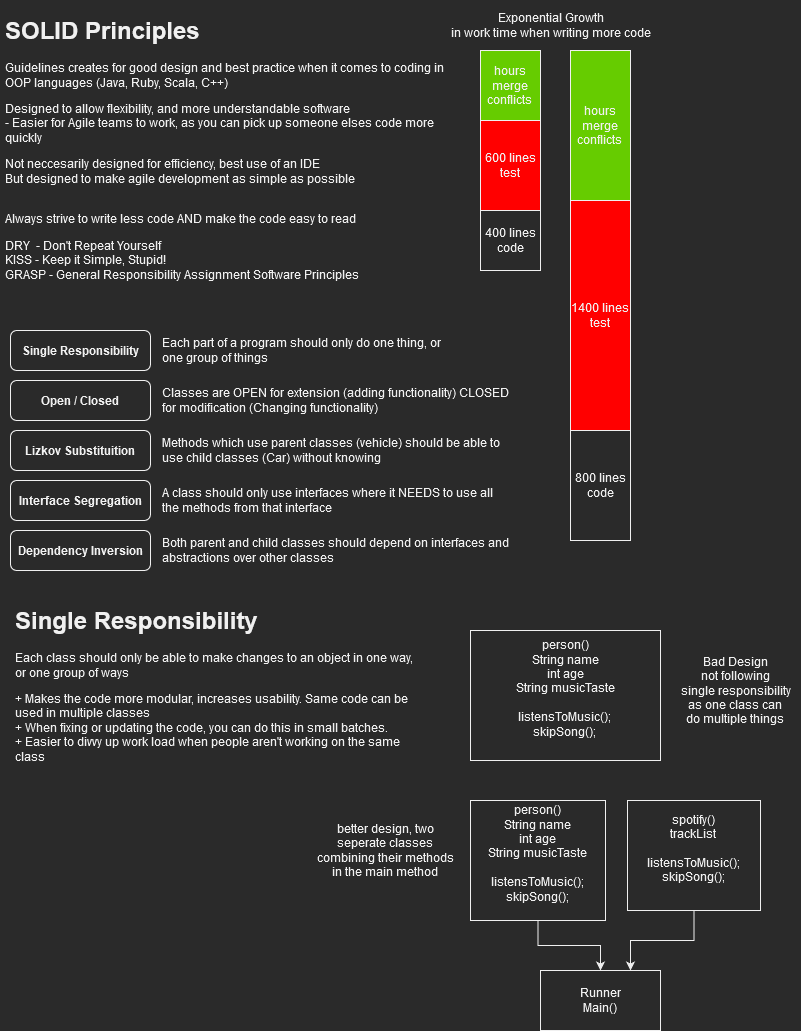

The diagram above was exported from draw.io. Its source (the exported page's mxGraphModel, read from the mxfile embedded in the PNG):
<mxGraphModel dx="1185" dy="627" grid="1" gridSize="10" guides="1" tooltips="1" connect="1" arrows="1" fold="1" page="1" pageScale="1" pageWidth="827" pageHeight="1169" math="0" shadow="0">
  <root>
    <mxCell id="0" />
    <mxCell id="1" parent="0" />
    <mxCell id="NYBQSIEvqw0tyRYtHgdK-1" value="&lt;h1&gt;SOLID Principles&lt;br&gt;&lt;/h1&gt;&lt;p&gt;Guidelines creates for good design and best practice when it comes to coding in OOP languages (Java, Ruby, Scala, C++) &lt;br&gt;&lt;/p&gt;&lt;p&gt;Designed to allow flexibility, and more understandable software&lt;br&gt;- Easier for Agile teams to work, as you can pick up someone elses code more quickly&lt;/p&gt;&lt;p&gt;Not neccesarily designed for efficiency, best use of an IDE&lt;br&gt;But designed to make agile development as simple as possible&lt;/p&gt;&lt;p&gt;&lt;br&gt;Always strive to write less code AND make the code easy to read&lt;br&gt;&lt;/p&gt;&lt;p&gt;DRY&amp;nbsp; - Don't Repeat Yourself &lt;br&gt;KISS - Keep it Simple, Stupid! &lt;br&gt;GRASP - General Responsibility Assignment Software Principles&lt;br&gt;&lt;/p&gt;" style="text;html=1;strokeColor=none;fillColor=none;spacing=5;spacingTop=-20;whiteSpace=wrap;overflow=hidden;rounded=0;" vertex="1" parent="1">
      <mxGeometry x="10" y="10" width="470" height="290" as="geometry" />
    </mxCell>
    <mxCell id="NYBQSIEvqw0tyRYtHgdK-2" value="&lt;div&gt;400 lines&lt;/div&gt;code" style="rounded=0;whiteSpace=wrap;html=1;" vertex="1" parent="1">
      <mxGeometry x="490" y="210" width="60" height="60" as="geometry" />
    </mxCell>
    <mxCell id="NYBQSIEvqw0tyRYtHgdK-3" value="&lt;div&gt;600 lines&lt;/div&gt;&lt;div&gt;test&lt;br&gt;&lt;/div&gt;" style="rounded=0;whiteSpace=wrap;html=1;fillColor=#FF0000;" vertex="1" parent="1">
      <mxGeometry x="490" y="120" width="60" height="90" as="geometry" />
    </mxCell>
    <mxCell id="NYBQSIEvqw0tyRYtHgdK-4" value="&lt;div&gt;hours&lt;/div&gt;&lt;div&gt;merge&lt;/div&gt;&lt;div&gt;conflicts&lt;br&gt;&lt;/div&gt;" style="rounded=0;whiteSpace=wrap;html=1;fillColor=#66CC00;" vertex="1" parent="1">
      <mxGeometry x="490" y="50" width="60" height="70" as="geometry" />
    </mxCell>
    <mxCell id="NYBQSIEvqw0tyRYtHgdK-5" value="&lt;div&gt;800 lines&lt;/div&gt;code" style="rounded=0;whiteSpace=wrap;html=1;" vertex="1" parent="1">
      <mxGeometry x="580" y="430" width="60" height="110" as="geometry" />
    </mxCell>
    <mxCell id="NYBQSIEvqw0tyRYtHgdK-6" value="&lt;div&gt;1400 lines&lt;/div&gt;&lt;div&gt;test&lt;br&gt;&lt;/div&gt;" style="rounded=0;whiteSpace=wrap;html=1;fillColor=#FF0000;" vertex="1" parent="1">
      <mxGeometry x="580" y="200" width="60" height="230" as="geometry" />
    </mxCell>
    <mxCell id="NYBQSIEvqw0tyRYtHgdK-7" value="&lt;div&gt;hours&lt;/div&gt;&lt;div&gt;merge&lt;/div&gt;&lt;div&gt;conflicts&lt;br&gt;&lt;/div&gt;" style="rounded=0;whiteSpace=wrap;html=1;fillColor=#66CC00;" vertex="1" parent="1">
      <mxGeometry x="580" y="50" width="60" height="150" as="geometry" />
    </mxCell>
    <mxCell id="NYBQSIEvqw0tyRYtHgdK-8" value="&lt;div&gt;Exponential Growth&lt;/div&gt;&lt;div&gt;in work time when writing more code&lt;br&gt;&lt;/div&gt;" style="text;html=1;align=center;verticalAlign=middle;resizable=0;points=[];autosize=1;strokeColor=none;fillColor=none;" vertex="1" parent="1">
      <mxGeometry x="450" y="10" width="220" height="30" as="geometry" />
    </mxCell>
    <mxCell id="NYBQSIEvqw0tyRYtHgdK-9" value="Single Responsibility" style="rounded=1;whiteSpace=wrap;html=1;fontStyle=1" vertex="1" parent="1">
      <mxGeometry x="20" y="330" width="140" height="40" as="geometry" />
    </mxCell>
    <mxCell id="NYBQSIEvqw0tyRYtHgdK-10" value="Each part of a program should only do one thing, or one group of things" style="text;html=1;strokeColor=none;fillColor=none;align=left;verticalAlign=middle;whiteSpace=wrap;rounded=0;" vertex="1" parent="1">
      <mxGeometry x="170" y="335" width="290" height="30" as="geometry" />
    </mxCell>
    <mxCell id="NYBQSIEvqw0tyRYtHgdK-11" value="Open / Closed" style="rounded=1;whiteSpace=wrap;html=1;fontStyle=1" vertex="1" parent="1">
      <mxGeometry x="20" y="380" width="140" height="40" as="geometry" />
    </mxCell>
    <mxCell id="NYBQSIEvqw0tyRYtHgdK-12" value="Classes are OPEN for extension (adding functionality) CLOSED for modification (Changing functionality)" style="text;html=1;strokeColor=none;fillColor=none;align=left;verticalAlign=middle;whiteSpace=wrap;rounded=0;" vertex="1" parent="1">
      <mxGeometry x="170" y="385" width="350" height="30" as="geometry" />
    </mxCell>
    <mxCell id="NYBQSIEvqw0tyRYtHgdK-13" value="Lizkov Substituition" style="rounded=1;whiteSpace=wrap;html=1;fontStyle=1" vertex="1" parent="1">
      <mxGeometry x="20" y="430" width="140" height="40" as="geometry" />
    </mxCell>
    <mxCell id="NYBQSIEvqw0tyRYtHgdK-14" value="Methods which use parent classes (vehicle) should be able to use child classes (Car) without knowing " style="text;html=1;strokeColor=none;fillColor=none;align=left;verticalAlign=middle;whiteSpace=wrap;rounded=0;" vertex="1" parent="1">
      <mxGeometry x="170" y="435" width="350" height="30" as="geometry" />
    </mxCell>
    <mxCell id="NYBQSIEvqw0tyRYtHgdK-15" value="Interface Segregation" style="rounded=1;whiteSpace=wrap;html=1;fontStyle=1" vertex="1" parent="1">
      <mxGeometry x="20" y="480" width="140" height="40" as="geometry" />
    </mxCell>
    <mxCell id="NYBQSIEvqw0tyRYtHgdK-16" value="A class should only use interfaces where it NEEDS to use all the methods from that interface" style="text;html=1;strokeColor=none;fillColor=none;align=left;verticalAlign=middle;whiteSpace=wrap;rounded=0;" vertex="1" parent="1">
      <mxGeometry x="170" y="485" width="350" height="30" as="geometry" />
    </mxCell>
    <mxCell id="NYBQSIEvqw0tyRYtHgdK-17" value="Dependency Inversion" style="rounded=1;whiteSpace=wrap;html=1;fontStyle=1" vertex="1" parent="1">
      <mxGeometry x="20" y="530" width="140" height="40" as="geometry" />
    </mxCell>
    <mxCell id="NYBQSIEvqw0tyRYtHgdK-18" value="Both parent and child classes should depend on interfaces and abstractions over other classes" style="text;html=1;strokeColor=none;fillColor=none;align=left;verticalAlign=middle;whiteSpace=wrap;rounded=0;" vertex="1" parent="1">
      <mxGeometry x="170" y="535" width="350" height="30" as="geometry" />
    </mxCell>
    <mxCell id="NYBQSIEvqw0tyRYtHgdK-19" value="&lt;h1&gt;Single Responsibility&lt;br&gt;&lt;/h1&gt;&lt;p&gt;Each class should only be able to make changes to an object in one way, or one group of ways&lt;/p&gt;&lt;p&gt;+ Makes the code more modular, increases usability. Same code can be used in multiple classes&lt;br&gt;+ When fixing or updating the code, you can do this in small batches. &lt;br&gt;+ Easier to divvy up work load when people aren't working on the same class &lt;br&gt;&lt;/p&gt;" style="text;html=1;strokeColor=none;fillColor=none;spacing=5;spacingTop=-20;whiteSpace=wrap;overflow=hidden;rounded=0;" vertex="1" parent="1">
      <mxGeometry x="20" y="600" width="410" height="170" as="geometry" />
    </mxCell>
    <mxCell id="NYBQSIEvqw0tyRYtHgdK-20" value="&lt;div&gt;person() &lt;/div&gt;&lt;div&gt;String name&lt;/div&gt;&lt;div&gt;int age&lt;/div&gt;&lt;div&gt;String musicTaste&lt;/div&gt;&lt;div&gt;&lt;br&gt;&lt;/div&gt;&lt;div&gt;listensToMusic();&lt;br&gt;&lt;/div&gt;&lt;div&gt;skipSong();&lt;br&gt;&lt;/div&gt;&lt;div&gt;&lt;br&gt;&lt;/div&gt;" style="rounded=0;whiteSpace=wrap;html=1;" vertex="1" parent="1">
      <mxGeometry x="480" y="630" width="190" height="130" as="geometry" />
    </mxCell>
    <mxCell id="NYBQSIEvqw0tyRYtHgdK-25" style="edgeStyle=orthogonalEdgeStyle;rounded=0;orthogonalLoop=1;jettySize=auto;html=1;" edge="1" parent="1" source="NYBQSIEvqw0tyRYtHgdK-21" target="NYBQSIEvqw0tyRYtHgdK-24">
      <mxGeometry relative="1" as="geometry" />
    </mxCell>
    <mxCell id="NYBQSIEvqw0tyRYtHgdK-21" value="&lt;div&gt;person() &lt;/div&gt;&lt;div&gt;String name&lt;/div&gt;&lt;div&gt;int age&lt;/div&gt;&lt;div&gt;String musicTaste&lt;/div&gt;&lt;div&gt;&lt;br&gt;&lt;/div&gt;&lt;div&gt;listensToMusic();&lt;br&gt;&lt;/div&gt;&lt;div&gt;skipSong();&lt;br&gt;&lt;/div&gt;&lt;div&gt;&lt;br&gt;&lt;/div&gt;" style="rounded=0;whiteSpace=wrap;html=1;" vertex="1" parent="1">
      <mxGeometry x="480" y="800" width="135" height="120" as="geometry" />
    </mxCell>
    <mxCell id="NYBQSIEvqw0tyRYtHgdK-27" style="edgeStyle=orthogonalEdgeStyle;rounded=0;orthogonalLoop=1;jettySize=auto;html=1;entryX=0.75;entryY=0;entryDx=0;entryDy=0;" edge="1" parent="1" source="NYBQSIEvqw0tyRYtHgdK-22" target="NYBQSIEvqw0tyRYtHgdK-24">
      <mxGeometry relative="1" as="geometry" />
    </mxCell>
    <mxCell id="NYBQSIEvqw0tyRYtHgdK-22" value="&lt;div&gt;spotify() &lt;/div&gt;trackList&lt;br&gt;&lt;div&gt;&lt;br&gt;&lt;/div&gt;&lt;div&gt;listensToMusic();&lt;br&gt;&lt;/div&gt;&lt;div&gt;skipSong();&lt;br&gt;&lt;/div&gt;&lt;div&gt;&lt;br&gt;&lt;/div&gt;" style="rounded=0;whiteSpace=wrap;html=1;" vertex="1" parent="1">
      <mxGeometry x="637" y="800" width="133" height="110" as="geometry" />
    </mxCell>
    <mxCell id="NYBQSIEvqw0tyRYtHgdK-23" value="&lt;div&gt;Bad Design&lt;/div&gt;&lt;div&gt;not following &lt;br&gt;&lt;/div&gt;&lt;div&gt;single responsibility&lt;/div&gt;&lt;div&gt;as one class can &lt;br&gt;&lt;/div&gt;&lt;div&gt;do multiple things&lt;br&gt;&lt;/div&gt;" style="text;html=1;align=center;verticalAlign=middle;resizable=0;points=[];autosize=1;strokeColor=none;fillColor=none;" vertex="1" parent="1">
      <mxGeometry x="680" y="650" width="130" height="80" as="geometry" />
    </mxCell>
    <mxCell id="NYBQSIEvqw0tyRYtHgdK-24" value="&lt;div&gt;Runner&lt;/div&gt;&lt;div&gt;Main()&lt;br&gt;&lt;/div&gt;" style="rounded=0;whiteSpace=wrap;html=1;" vertex="1" parent="1">
      <mxGeometry x="550" y="970" width="120" height="60" as="geometry" />
    </mxCell>
    <mxCell id="NYBQSIEvqw0tyRYtHgdK-28" value="&lt;div&gt;better design, two &lt;br&gt;&lt;/div&gt;&lt;div&gt;seperate classes &lt;br&gt;&lt;/div&gt;&lt;div&gt;combining their methods&lt;/div&gt;&lt;div&gt;in the main method&lt;br&gt;&lt;/div&gt;" style="text;html=1;align=center;verticalAlign=middle;resizable=0;points=[];autosize=1;strokeColor=none;fillColor=none;" vertex="1" parent="1">
      <mxGeometry x="320" y="820" width="150" height="60" as="geometry" />
    </mxCell>
  </root>
</mxGraphModel>